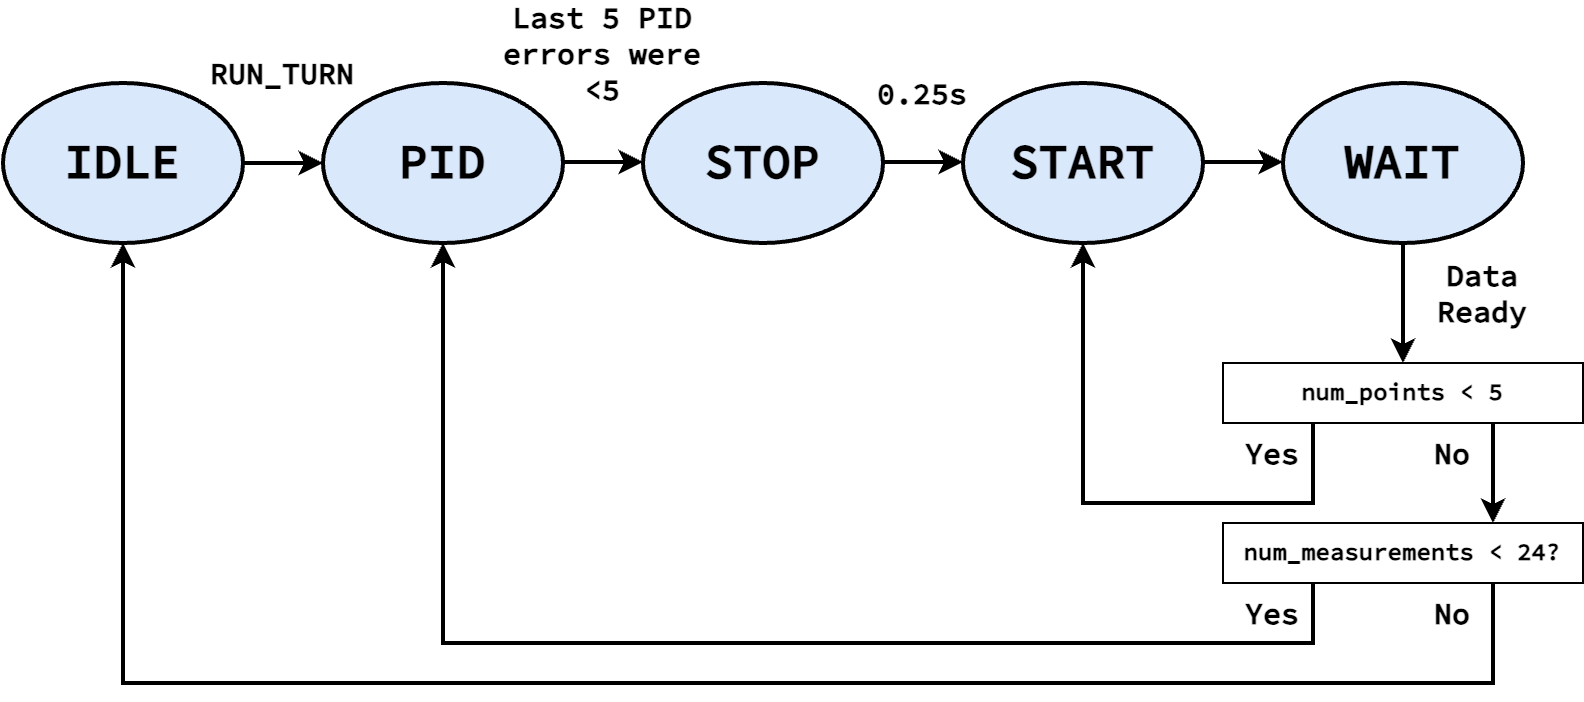

The diagram above was exported from draw.io. Its source (the exported page's mxGraphModel, read from the mxfile embedded in the PNG):
<mxGraphModel dx="951" dy="608" grid="1" gridSize="10" guides="1" tooltips="1" connect="1" arrows="1" fold="1" page="1" pageScale="1" pageWidth="850" pageHeight="1100" math="0" shadow="0">
  <root>
    <mxCell id="0" />
    <mxCell id="1" parent="0" />
    <mxCell id="8nzOw50C1qbOExQpzz9n-1" value="&lt;b&gt;&lt;font style=&quot;font-size: 24px;&quot; face=&quot;Source Code Pro&quot;&gt;IDLE&lt;/font&gt;&lt;/b&gt;" style="ellipse;whiteSpace=wrap;html=1;fillColor=#dae8fc;strokeColor=#000000;strokeWidth=2;" vertex="1" parent="1">
      <mxGeometry x="40" y="340" width="120" height="80" as="geometry" />
    </mxCell>
    <mxCell id="8nzOw50C1qbOExQpzz9n-2" value="&lt;b&gt;&lt;font style=&quot;font-size: 24px;&quot; face=&quot;Source Code Pro&quot;&gt;PID&lt;/font&gt;&lt;/b&gt;" style="ellipse;whiteSpace=wrap;html=1;fillColor=#dae8fc;strokeColor=#000000;strokeWidth=2;" vertex="1" parent="1">
      <mxGeometry x="200" y="340" width="120" height="80" as="geometry" />
    </mxCell>
    <mxCell id="8nzOw50C1qbOExQpzz9n-3" value="&lt;b&gt;&lt;font style=&quot;font-size: 24px;&quot; face=&quot;Source Code Pro&quot;&gt;STOP&lt;/font&gt;&lt;/b&gt;" style="ellipse;whiteSpace=wrap;html=1;fillColor=#dae8fc;strokeColor=#000000;strokeWidth=2;" vertex="1" parent="1">
      <mxGeometry x="360" y="340" width="120" height="80" as="geometry" />
    </mxCell>
    <mxCell id="8nzOw50C1qbOExQpzz9n-4" value="&lt;b&gt;&lt;font style=&quot;font-size: 24px;&quot; face=&quot;Source Code Pro&quot;&gt;START&lt;/font&gt;&lt;/b&gt;" style="ellipse;whiteSpace=wrap;html=1;fillColor=#dae8fc;strokeColor=#000000;strokeWidth=2;" vertex="1" parent="1">
      <mxGeometry x="520" y="340" width="120" height="80" as="geometry" />
    </mxCell>
    <mxCell id="8nzOw50C1qbOExQpzz9n-5" value="&lt;b&gt;&lt;font style=&quot;font-size: 24px;&quot; face=&quot;Source Code Pro&quot;&gt;WAIT&lt;/font&gt;&lt;/b&gt;" style="ellipse;whiteSpace=wrap;html=1;fillColor=#dae8fc;strokeColor=#000000;strokeWidth=2;" vertex="1" parent="1">
      <mxGeometry x="680" y="340" width="120" height="80" as="geometry" />
    </mxCell>
    <mxCell id="8nzOw50C1qbOExQpzz9n-6" value="" style="endArrow=classic;html=1;rounded=0;strokeWidth=2;exitX=1;exitY=0.5;exitDx=0;exitDy=0;" edge="1" parent="1" source="8nzOw50C1qbOExQpzz9n-1">
      <mxGeometry width="50" height="50" relative="1" as="geometry">
        <mxPoint x="430" y="430" as="sourcePoint" />
        <mxPoint x="200" y="380" as="targetPoint" />
      </mxGeometry>
    </mxCell>
    <mxCell id="8nzOw50C1qbOExQpzz9n-7" value="&lt;font style=&quot;font-size: 15px;&quot; face=&quot;Source Code Pro&quot;&gt;&lt;b style=&quot;&quot;&gt;RUN_TURN&lt;/b&gt;&lt;/font&gt;" style="text;html=1;align=center;verticalAlign=middle;whiteSpace=wrap;rounded=0;" vertex="1" parent="1">
      <mxGeometry x="150" y="320" width="60" height="30" as="geometry" />
    </mxCell>
    <mxCell id="8nzOw50C1qbOExQpzz9n-8" value="" style="endArrow=classic;html=1;rounded=0;strokeWidth=2;exitX=1;exitY=0.5;exitDx=0;exitDy=0;" edge="1" parent="1">
      <mxGeometry width="50" height="50" relative="1" as="geometry">
        <mxPoint x="320" y="379.5" as="sourcePoint" />
        <mxPoint x="360" y="379.5" as="targetPoint" />
      </mxGeometry>
    </mxCell>
    <mxCell id="8nzOw50C1qbOExQpzz9n-9" value="&lt;font face=&quot;Source Code Pro&quot;&gt;&lt;span style=&quot;font-size: 15px;&quot;&gt;&lt;b&gt;Last 5 PID errors were &amp;lt;5&lt;/b&gt;&lt;/span&gt;&lt;/font&gt;" style="text;html=1;align=center;verticalAlign=middle;whiteSpace=wrap;rounded=0;" vertex="1" parent="1">
      <mxGeometry x="280" y="310" width="120" height="30" as="geometry" />
    </mxCell>
    <mxCell id="8nzOw50C1qbOExQpzz9n-10" value="" style="endArrow=classic;html=1;rounded=0;strokeWidth=2;exitX=1;exitY=0.5;exitDx=0;exitDy=0;" edge="1" parent="1">
      <mxGeometry width="50" height="50" relative="1" as="geometry">
        <mxPoint x="480" y="379.5" as="sourcePoint" />
        <mxPoint x="520" y="379.5" as="targetPoint" />
      </mxGeometry>
    </mxCell>
    <mxCell id="8nzOw50C1qbOExQpzz9n-11" value="&lt;font face=&quot;Source Code Pro&quot;&gt;&lt;span style=&quot;font-size: 15px;&quot;&gt;&lt;b&gt;0.25s&lt;/b&gt;&lt;/span&gt;&lt;/font&gt;" style="text;html=1;align=center;verticalAlign=middle;whiteSpace=wrap;rounded=0;" vertex="1" parent="1">
      <mxGeometry x="460" y="330" width="80" height="30" as="geometry" />
    </mxCell>
    <mxCell id="8nzOw50C1qbOExQpzz9n-12" value="" style="endArrow=classic;html=1;rounded=0;strokeWidth=2;exitX=1;exitY=0.5;exitDx=0;exitDy=0;" edge="1" parent="1">
      <mxGeometry width="50" height="50" relative="1" as="geometry">
        <mxPoint x="640" y="379.5" as="sourcePoint" />
        <mxPoint x="680" y="379.5" as="targetPoint" />
      </mxGeometry>
    </mxCell>
    <mxCell id="8nzOw50C1qbOExQpzz9n-13" value="" style="endArrow=classic;html=1;rounded=0;strokeWidth=2;exitX=0.5;exitY=1;exitDx=0;exitDy=0;" edge="1" parent="1">
      <mxGeometry width="50" height="50" relative="1" as="geometry">
        <mxPoint x="740" y="420" as="sourcePoint" />
        <mxPoint x="740" y="480" as="targetPoint" />
      </mxGeometry>
    </mxCell>
    <mxCell id="8nzOw50C1qbOExQpzz9n-14" value="&lt;font face=&quot;Source Code Pro&quot;&gt;&lt;span style=&quot;font-size: 15px;&quot;&gt;&lt;b&gt;Data Ready&lt;/b&gt;&lt;/span&gt;&lt;/font&gt;" style="text;html=1;align=center;verticalAlign=middle;whiteSpace=wrap;rounded=0;" vertex="1" parent="1">
      <mxGeometry x="740" y="430" width="80" height="30" as="geometry" />
    </mxCell>
    <mxCell id="8nzOw50C1qbOExQpzz9n-15" value="&lt;font face=&quot;Source Code Pro&quot;&gt;&lt;b&gt;num_measurements &amp;lt; 24?&lt;/b&gt;&lt;/font&gt;" style="rounded=0;whiteSpace=wrap;html=1;" vertex="1" parent="1">
      <mxGeometry x="650" y="560" width="180" height="30" as="geometry" />
    </mxCell>
    <mxCell id="8nzOw50C1qbOExQpzz9n-17" value="" style="endArrow=classic;html=1;rounded=0;strokeWidth=2;exitX=0.25;exitY=1;exitDx=0;exitDy=0;entryX=0.5;entryY=1;entryDx=0;entryDy=0;" edge="1" parent="1" source="8nzOw50C1qbOExQpzz9n-15" target="8nzOw50C1qbOExQpzz9n-2">
      <mxGeometry width="50" height="50" relative="1" as="geometry">
        <mxPoint x="650" y="469.5" as="sourcePoint" />
        <mxPoint x="260" y="500" as="targetPoint" />
        <Array as="points">
          <mxPoint x="695" y="620" />
          <mxPoint x="260" y="620" />
        </Array>
      </mxGeometry>
    </mxCell>
    <mxCell id="8nzOw50C1qbOExQpzz9n-19" value="&lt;font face=&quot;Source Code Pro&quot;&gt;&lt;span style=&quot;font-size: 15px;&quot;&gt;&lt;b&gt;Yes&lt;/b&gt;&lt;/span&gt;&lt;/font&gt;" style="text;html=1;align=center;verticalAlign=middle;whiteSpace=wrap;rounded=0;" vertex="1" parent="1">
      <mxGeometry x="650" y="590" width="50" height="30" as="geometry" />
    </mxCell>
    <mxCell id="8nzOw50C1qbOExQpzz9n-20" value="" style="endArrow=classic;html=1;rounded=0;strokeWidth=2;exitX=0.75;exitY=1;exitDx=0;exitDy=0;entryX=0.5;entryY=1;entryDx=0;entryDy=0;" edge="1" parent="1" source="8nzOw50C1qbOExQpzz9n-15" target="8nzOw50C1qbOExQpzz9n-1">
      <mxGeometry width="50" height="50" relative="1" as="geometry">
        <mxPoint x="785" y="670" as="sourcePoint" />
        <mxPoint x="100" y="500" as="targetPoint" />
        <Array as="points">
          <mxPoint x="785" y="640" />
          <mxPoint x="100" y="640" />
        </Array>
      </mxGeometry>
    </mxCell>
    <mxCell id="8nzOw50C1qbOExQpzz9n-21" value="&lt;font face=&quot;Source Code Pro&quot;&gt;&lt;span style=&quot;font-size: 15px;&quot;&gt;&lt;b&gt;No&lt;/b&gt;&lt;/span&gt;&lt;/font&gt;" style="text;html=1;align=center;verticalAlign=middle;whiteSpace=wrap;rounded=0;" vertex="1" parent="1">
      <mxGeometry x="740" y="590" width="50" height="30" as="geometry" />
    </mxCell>
    <mxCell id="8nzOw50C1qbOExQpzz9n-25" value="&lt;font face=&quot;Source Code Pro&quot;&gt;&lt;b&gt;num_points &amp;lt; 5&lt;/b&gt;&lt;/font&gt;" style="rounded=0;whiteSpace=wrap;html=1;" vertex="1" parent="1">
      <mxGeometry x="650" y="480" width="180" height="30" as="geometry" />
    </mxCell>
    <mxCell id="8nzOw50C1qbOExQpzz9n-26" value="&lt;font face=&quot;Source Code Pro&quot;&gt;&lt;span style=&quot;font-size: 15px;&quot;&gt;&lt;b&gt;No&lt;/b&gt;&lt;/span&gt;&lt;/font&gt;" style="text;html=1;align=center;verticalAlign=middle;whiteSpace=wrap;rounded=0;" vertex="1" parent="1">
      <mxGeometry x="740" y="510" width="50" height="30" as="geometry" />
    </mxCell>
    <mxCell id="8nzOw50C1qbOExQpzz9n-28" value="" style="endArrow=classic;html=1;rounded=0;strokeWidth=2;exitX=0.75;exitY=1;exitDx=0;exitDy=0;entryX=0.75;entryY=0;entryDx=0;entryDy=0;" edge="1" parent="1" source="8nzOw50C1qbOExQpzz9n-25" target="8nzOw50C1qbOExQpzz9n-15">
      <mxGeometry width="50" height="50" relative="1" as="geometry">
        <mxPoint x="789.23" y="540" as="sourcePoint" />
        <mxPoint x="789.23" y="600" as="targetPoint" />
      </mxGeometry>
    </mxCell>
    <mxCell id="8nzOw50C1qbOExQpzz9n-29" value="" style="endArrow=classic;html=1;rounded=0;strokeWidth=2;exitX=0.25;exitY=1;exitDx=0;exitDy=0;entryX=0.5;entryY=1;entryDx=0;entryDy=0;" edge="1" parent="1" source="8nzOw50C1qbOExQpzz9n-25" target="8nzOw50C1qbOExQpzz9n-4">
      <mxGeometry width="50" height="50" relative="1" as="geometry">
        <mxPoint x="690" y="510" as="sourcePoint" />
        <mxPoint x="690" y="560" as="targetPoint" />
        <Array as="points">
          <mxPoint x="695" y="550" />
          <mxPoint x="580" y="550" />
        </Array>
      </mxGeometry>
    </mxCell>
    <mxCell id="8nzOw50C1qbOExQpzz9n-30" value="&lt;font face=&quot;Source Code Pro&quot;&gt;&lt;span style=&quot;font-size: 15px;&quot;&gt;&lt;b&gt;Yes&lt;/b&gt;&lt;/span&gt;&lt;/font&gt;" style="text;html=1;align=center;verticalAlign=middle;whiteSpace=wrap;rounded=0;" vertex="1" parent="1">
      <mxGeometry x="650" y="510" width="50" height="30" as="geometry" />
    </mxCell>
  </root>
</mxGraphModel>